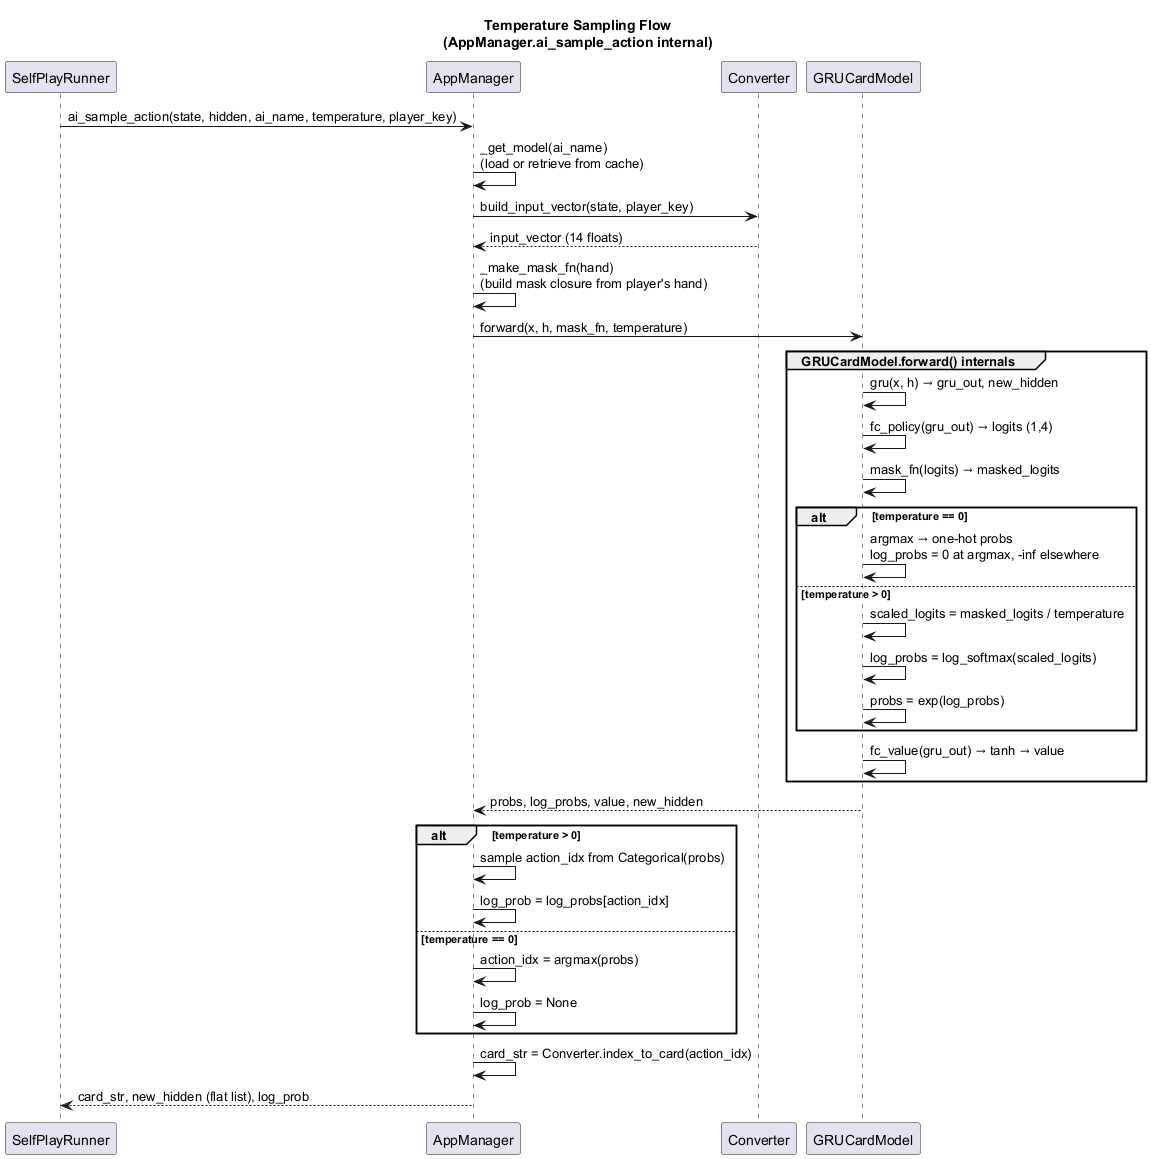

The diagram above was rendered by PlantUML. Its source (embedded in the PNG):
@startuml
skinparam backgroundColor #FFFFFF

title Temperature Sampling Flow\n(AppManager.ai_sample_action internal)

participant "SelfPlayRunner" as SR
participant "AppManager" as AM
participant "Converter" as CV
participant "GRUCardModel" as MD

SR -> AM: ai_sample_action(state, hidden, ai_name, temperature, player_key)

AM -> AM: _get_model(ai_name)\n(load or retrieve from cache)

AM -> CV: build_input_vector(state, player_key)
CV --> AM: input_vector (14 floats)

AM -> AM: _make_mask_fn(hand)\n(build mask closure from player's hand)

AM -> MD: forward(x, h, mask_fn, temperature)

group GRUCardModel.forward() internals
    MD -> MD: gru(x, h) → gru_out, new_hidden
    MD -> MD: fc_policy(gru_out) → logits (1,4)
    MD -> MD: mask_fn(logits) → masked_logits

    alt temperature == 0
        MD -> MD: argmax → one-hot probs\nlog_probs = 0 at argmax, -inf elsewhere
    else temperature > 0
        MD -> MD: scaled_logits = masked_logits / temperature
        MD -> MD: log_probs = log_softmax(scaled_logits)
        MD -> MD: probs = exp(log_probs)
    end

    MD -> MD: fc_value(gru_out) → tanh → value
end

MD --> AM: probs, log_probs, value, new_hidden

alt temperature > 0
    AM -> AM: sample action_idx from Categorical(probs)
    AM -> AM: log_prob = log_probs[action_idx]
else temperature == 0
    AM -> AM: action_idx = argmax(probs)
    AM -> AM: log_prob = None
end

AM -> AM: card_str = Converter.index_to_card(action_idx)

AM --> SR: card_str, new_hidden (flat list), log_prob

@enduml